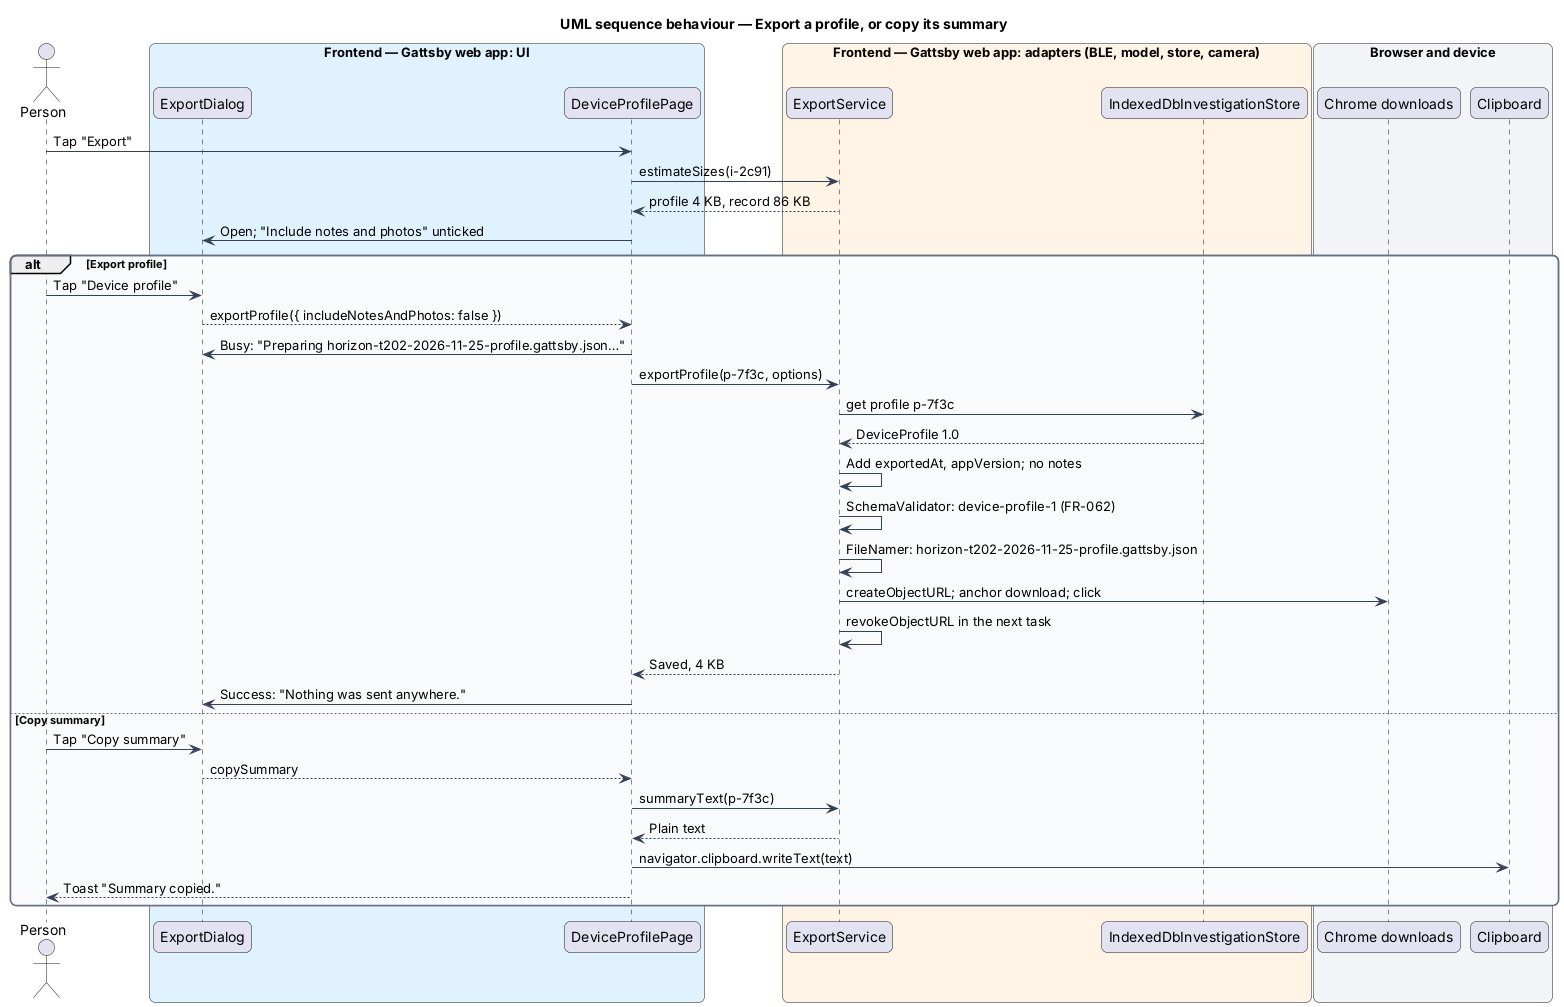

The diagram above was rendered by PlantUML. Its source (embedded in the PNG):
@startuml
title UML sequence behaviour — Export a profile, or copy its summary
skinparam backgroundColor #FFFFFF
skinparam shadowing false
skinparam roundcorner 12
skinparam defaultFontName Arial
skinparam ArrowColor #344054
skinparam rectangle {
  BorderColor #344054
  FontColor #101828
}
skinparam package {
  BorderColor #667085
  FontColor #101828
  BackgroundColor #F9FAFB
}
actor "Person" as person
box "Frontend — Gattsby web app: UI" #E0F2FE
  participant "ExportDialog" as dialog
  participant "DeviceProfilePage" as page
end box
box "Frontend — Gattsby web app: adapters (BLE, model, store, camera)" #FFF4E5
  participant "ExportService" as export
  participant "IndexedDbInvestigationStore" as store
end box
box "Browser and device" #F2F4F7
  participant "Chrome downloads" as downloads
  participant "Clipboard" as clip
end box

person -> page : Tap "Export"
page -> export : estimateSizes(i-2c91)
export --> page : profile 4 KB, record 86 KB
page -> dialog : Open; "Include notes and photos" unticked
alt Export profile
  person -> dialog : Tap "Device profile"
  dialog --> page : exportProfile({ includeNotesAndPhotos: false })
  page -> dialog : Busy: "Preparing horizon-t202-2026-11-25-profile.gattsby.json…"
  page -> export : exportProfile(p-7f3c, options)
  export -> store : get profile p-7f3c
  store --> export : DeviceProfile 1.0
  export -> export : Add exportedAt, appVersion; no notes
  export -> export : SchemaValidator: device-profile-1 (FR-062)
  export -> export : FileNamer: horizon-t202-2026-11-25-profile.gattsby.json
  export -> downloads : createObjectURL; anchor download; click
  export -> export : revokeObjectURL in the next task
  export --> page : Saved, 4 KB
  page -> dialog : Success: "Nothing was sent anywhere."
else Copy summary
  person -> dialog : Tap "Copy summary"
  dialog --> page : copySummary
  page -> export : summaryText(p-7f3c)
  export --> page : Plain text
  page -> clip : navigator.clipboard.writeText(text)
  page --> person : Toast "Summary copied."
end
@enduml